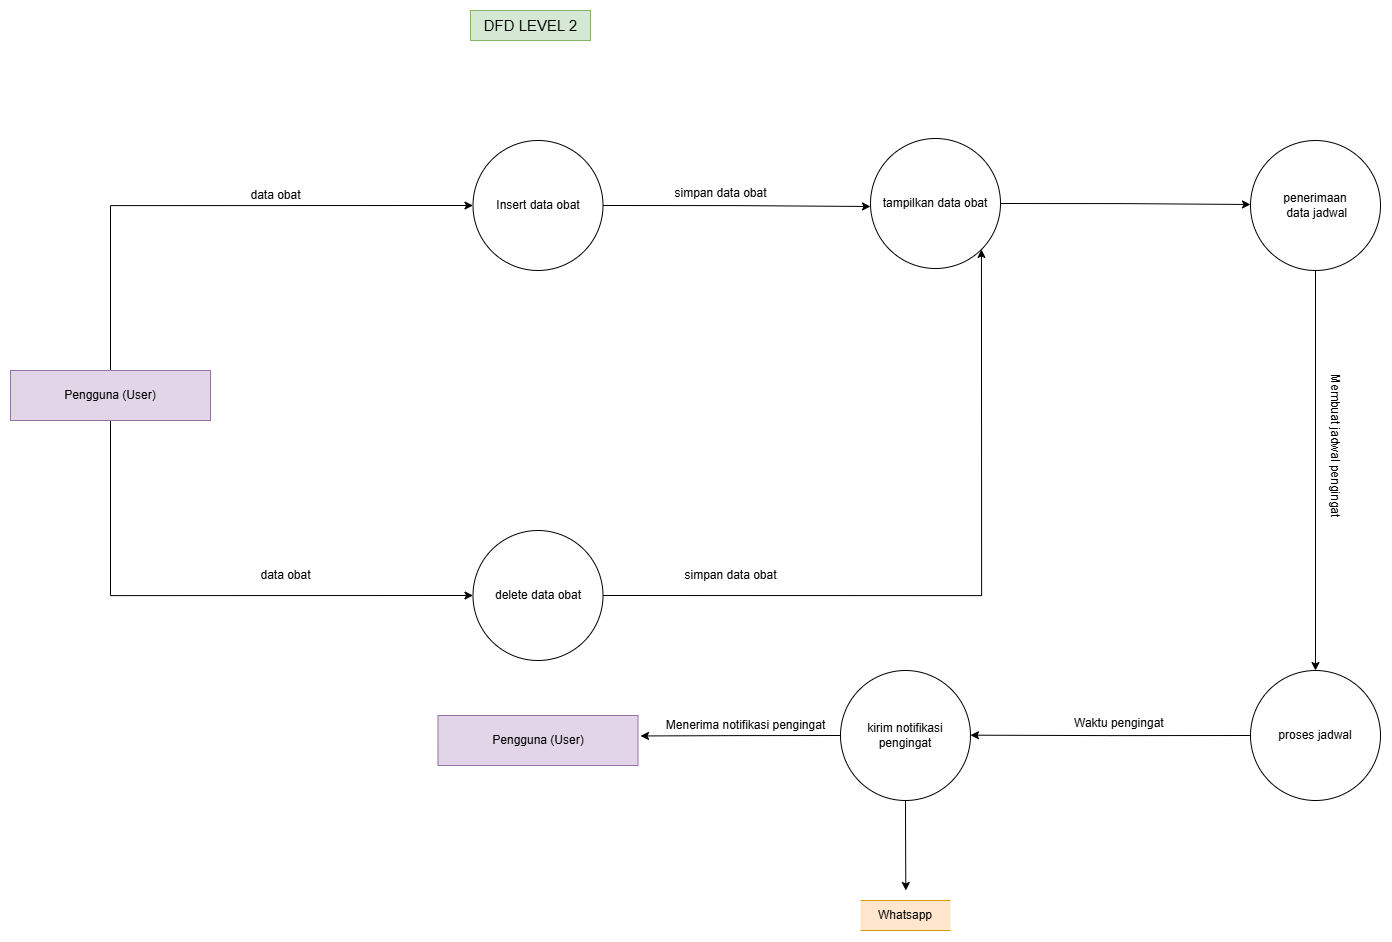

The diagram above was exported from draw.io. Its source (the exported page's mxGraphModel, read from the mxfile embedded in the PNG):
<mxGraphModel dx="3378" dy="1002" grid="1" gridSize="10" guides="1" tooltips="1" connect="1" arrows="1" fold="1" page="1" pageScale="1" pageWidth="1100" pageHeight="850" background="none" math="0" shadow="0">
  <root>
    <mxCell id="0" />
    <mxCell id="1" parent="0" />
    <mxCell id="2" parent="1" style="text;html=1;align=center;verticalAlign=middle;resizable=0;points=[];autosize=1;strokeColor=#82b366;fillColor=#d5e8d4;" value="&lt;font style=&quot;font-size: 15px;&quot;&gt;DFD LEVEL 2&lt;/font&gt;" vertex="1">
      <mxGeometry height="30" width="120" x="70" y="2220" as="geometry" />
    </mxCell>
    <mxCell id="3" edge="1" parent="1" source="5" style="edgeStyle=orthogonalEdgeStyle;rounded=0;orthogonalLoop=1;jettySize=auto;html=1;exitX=0.5;exitY=0;exitDx=0;exitDy=0;entryX=0;entryY=0.5;entryDx=0;entryDy=0;" target="7">
      <mxGeometry relative="1" as="geometry">
        <mxPoint x="-290.818181818182" y="2400" as="targetPoint" />
      </mxGeometry>
    </mxCell>
    <mxCell id="4" edge="1" parent="1" source="5" style="edgeStyle=orthogonalEdgeStyle;rounded=0;orthogonalLoop=1;jettySize=auto;html=1;exitX=0.5;exitY=1;exitDx=0;exitDy=0;entryX=0;entryY=0.5;entryDx=0;entryDy=0;" target="10">
      <mxGeometry relative="1" as="geometry" />
    </mxCell>
    <mxCell id="5" parent="1" style="rounded=0;whiteSpace=wrap;html=1;fillColor=#e1d5e7;strokeColor=#9673a6;" value="Pengguna (User)" vertex="1">
      <mxGeometry height="50" width="200" x="-390" y="2580" as="geometry" />
    </mxCell>
    <mxCell id="6" edge="1" parent="1" source="7" style="edgeStyle=orthogonalEdgeStyle;rounded=0;orthogonalLoop=1;jettySize=auto;html=1;exitX=1;exitY=0.5;exitDx=0;exitDy=0;">
      <mxGeometry relative="1" as="geometry">
        <mxPoint x="470" y="2416" as="targetPoint" />
      </mxGeometry>
    </mxCell>
    <mxCell id="7" parent="1" style="ellipse;whiteSpace=wrap;html=1;aspect=fixed;" value="Insert data obat" vertex="1">
      <mxGeometry height="130" width="130" x="72.5" y="2350" as="geometry" />
    </mxCell>
    <mxCell id="8" parent="1" style="text;html=1;align=center;verticalAlign=middle;resizable=0;points=[];autosize=1;strokeColor=none;fillColor=none;" value="data obat" vertex="1">
      <mxGeometry height="30" width="70" x="-160" y="2390" as="geometry" />
    </mxCell>
    <mxCell id="9" edge="1" parent="1" source="10" style="edgeStyle=orthogonalEdgeStyle;rounded=0;orthogonalLoop=1;jettySize=auto;html=1;exitX=1;exitY=0.5;exitDx=0;exitDy=0;entryX=1;entryY=1;entryDx=0;entryDy=0;" target="12">
      <mxGeometry relative="1" as="geometry" />
    </mxCell>
    <mxCell id="10" parent="1" style="ellipse;whiteSpace=wrap;html=1;aspect=fixed;" value="delete data obat" vertex="1">
      <mxGeometry height="130" width="130" x="72.5" y="2740" as="geometry" />
    </mxCell>
    <mxCell id="11" edge="1" parent="1" source="12" style="edgeStyle=orthogonalEdgeStyle;rounded=0;orthogonalLoop=1;jettySize=auto;html=1;exitX=1;exitY=0.5;exitDx=0;exitDy=0;">
      <mxGeometry relative="1" as="geometry">
        <mxPoint x="850" y="2414" as="targetPoint" />
      </mxGeometry>
    </mxCell>
    <mxCell id="12" parent="1" style="ellipse;whiteSpace=wrap;html=1;aspect=fixed;" value="tampilkan data obat" vertex="1">
      <mxGeometry height="130" width="130" x="470" y="2348" as="geometry" />
    </mxCell>
    <mxCell id="13" edge="1" parent="1" source="14" style="edgeStyle=orthogonalEdgeStyle;rounded=0;orthogonalLoop=1;jettySize=auto;html=1;exitX=0.5;exitY=1;exitDx=0;exitDy=0;entryX=0.5;entryY=0;entryDx=0;entryDy=0;" target="16">
      <mxGeometry relative="1" as="geometry">
        <mxPoint x="915" y="2720" as="targetPoint" />
      </mxGeometry>
    </mxCell>
    <mxCell id="14" parent="1" style="ellipse;whiteSpace=wrap;html=1;aspect=fixed;" value="penerimaan&lt;div&gt;&amp;nbsp;data jadwal&lt;/div&gt;" vertex="1">
      <mxGeometry height="130" width="130" x="850" y="2350" as="geometry" />
    </mxCell>
    <mxCell id="15" edge="1" parent="1" source="16" style="edgeStyle=orthogonalEdgeStyle;rounded=0;orthogonalLoop=1;jettySize=auto;html=1;exitX=0;exitY=0.5;exitDx=0;exitDy=0;">
      <mxGeometry relative="1" as="geometry">
        <mxPoint x="570" y="2944.666666666667" as="targetPoint" />
      </mxGeometry>
    </mxCell>
    <mxCell id="16" parent="1" style="ellipse;whiteSpace=wrap;html=1;aspect=fixed;" value="proses jadwal" vertex="1">
      <mxGeometry height="130" width="130" x="850" y="2880" as="geometry" />
    </mxCell>
    <mxCell id="17" edge="1" parent="1" source="19" style="edgeStyle=orthogonalEdgeStyle;rounded=0;orthogonalLoop=1;jettySize=auto;html=1;exitX=0;exitY=0.5;exitDx=0;exitDy=0;">
      <mxGeometry relative="1" as="geometry">
        <mxPoint x="240" y="2945.454545454545" as="targetPoint" />
      </mxGeometry>
    </mxCell>
    <mxCell id="18" edge="1" parent="1" source="19" style="edgeStyle=orthogonalEdgeStyle;rounded=0;orthogonalLoop=1;jettySize=auto;html=1;exitX=0.5;exitY=1;exitDx=0;exitDy=0;">
      <mxGeometry relative="1" as="geometry">
        <mxPoint x="505.3333333333335" y="3100" as="targetPoint" />
      </mxGeometry>
    </mxCell>
    <mxCell id="19" parent="1" style="ellipse;whiteSpace=wrap;html=1;aspect=fixed;" value="kirim notifikasi&lt;div&gt;pengingat&lt;/div&gt;" vertex="1">
      <mxGeometry height="130" width="130" x="440" y="2880" as="geometry" />
    </mxCell>
    <mxCell id="20" parent="1" style="rounded=0;whiteSpace=wrap;html=1;fillColor=#e1d5e7;strokeColor=#9673a6;" value="Pengguna (User)" vertex="1">
      <mxGeometry height="50" width="200" x="37.5" y="2925" as="geometry" />
    </mxCell>
    <mxCell id="21" parent="1" style="shape=partialRectangle;whiteSpace=wrap;html=1;left=0;right=0;fillColor=#ffe6cc;strokeColor=#d79b00;" value="Whatsapp" vertex="1">
      <mxGeometry height="30" width="90" x="460" y="3110" as="geometry" />
    </mxCell>
    <mxCell id="22" parent="1" style="text;html=1;align=center;verticalAlign=middle;resizable=0;points=[];autosize=1;strokeColor=none;fillColor=none;rotation=90;" value="Membuat jadwal pengingat" vertex="1">
      <mxGeometry height="30" width="170" x="850" y="2640" as="geometry" />
    </mxCell>
    <mxCell id="23" parent="1" style="text;html=1;align=center;verticalAlign=middle;resizable=0;points=[];autosize=1;strokeColor=none;fillColor=none;" value="Waktu pengingat&amp;nbsp;" vertex="1">
      <mxGeometry height="30" width="120" x="660" y="2918" as="geometry" />
    </mxCell>
    <mxCell id="24" parent="1" style="text;html=1;align=center;verticalAlign=middle;resizable=0;points=[];autosize=1;strokeColor=none;fillColor=none;" value="simpan data obat" vertex="1">
      <mxGeometry height="30" width="120" x="260" y="2388" as="geometry" />
    </mxCell>
    <mxCell id="25" parent="1" style="text;html=1;align=center;verticalAlign=middle;resizable=0;points=[];autosize=1;strokeColor=none;fillColor=none;" value="simpan data obat" vertex="1">
      <mxGeometry height="30" width="120" x="270" y="2770" as="geometry" />
    </mxCell>
    <mxCell id="26" parent="1" style="text;html=1;align=center;verticalAlign=middle;resizable=0;points=[];autosize=1;strokeColor=none;fillColor=none;" value="Menerima notifikasi pengingat " vertex="1">
      <mxGeometry height="30" width="180" x="255" y="2920" as="geometry" />
    </mxCell>
    <mxCell id="27" parent="1" style="text;html=1;align=center;verticalAlign=middle;resizable=0;points=[];autosize=1;strokeColor=none;fillColor=none;" value="data obat" vertex="1">
      <mxGeometry height="30" width="70" x="-150" y="2770" as="geometry" />
    </mxCell>
  </root>
</mxGraphModel>